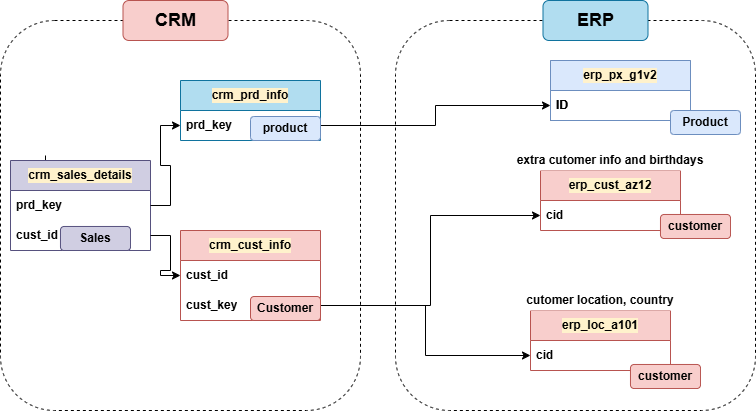

The diagram above was exported from draw.io. Its source (the exported page's mxGraphModel, read from the mxfile embedded in the PNG):
<mxGraphModel dx="872" dy="547" grid="1" gridSize="10" guides="1" tooltips="1" connect="1" arrows="1" fold="1" page="1" pageScale="1" pageWidth="850" pageHeight="1100" math="0" shadow="0">
  <root>
    <mxCell id="0" />
    <mxCell id="1" parent="0" />
    <mxCell id="DZRFNa3CL9cunC1BiYid-2" value="crm_cust_info" style="swimlane;fontStyle=1;childLayout=stackLayout;horizontal=1;startSize=30;horizontalStack=0;resizeParent=1;resizeParentMax=0;resizeLast=0;collapsible=1;marginBottom=0;whiteSpace=wrap;html=1;labelBackgroundColor=#FFF2CC;fillColor=#f8cecc;strokeColor=#b85450;" vertex="1" parent="1">
      <mxGeometry x="210" y="300" width="140" height="90" as="geometry" />
    </mxCell>
    <mxCell id="DZRFNa3CL9cunC1BiYid-3" value="cust_id" style="text;strokeColor=none;fillColor=none;align=left;verticalAlign=middle;spacingLeft=4;spacingRight=4;overflow=hidden;points=[[0,0.5],[1,0.5]];portConstraint=eastwest;rotatable=0;whiteSpace=wrap;html=1;fontStyle=1" vertex="1" parent="DZRFNa3CL9cunC1BiYid-2">
      <mxGeometry y="30" width="140" height="30" as="geometry" />
    </mxCell>
    <mxCell id="DZRFNa3CL9cunC1BiYid-4" value="cust_key" style="text;strokeColor=none;fillColor=none;align=left;verticalAlign=middle;spacingLeft=4;spacingRight=4;overflow=hidden;points=[[0,0.5],[1,0.5]];portConstraint=eastwest;rotatable=0;whiteSpace=wrap;html=1;fontStyle=1" vertex="1" parent="DZRFNa3CL9cunC1BiYid-2">
      <mxGeometry y="60" width="140" height="30" as="geometry" />
    </mxCell>
    <mxCell id="DZRFNa3CL9cunC1BiYid-5" value="&lt;span&gt;crm_prd_info&lt;/span&gt;" style="swimlane;fontStyle=1;childLayout=stackLayout;horizontal=1;startSize=30;horizontalStack=0;resizeParent=1;resizeParentMax=0;resizeLast=0;collapsible=1;marginBottom=0;whiteSpace=wrap;html=1;labelBackgroundColor=#FFF2CC;fillColor=#b1ddf0;strokeColor=#10739e;" vertex="1" parent="1">
      <mxGeometry x="210" y="150" width="140" height="60" as="geometry" />
    </mxCell>
    <mxCell id="DZRFNa3CL9cunC1BiYid-6" value="prd_key" style="text;strokeColor=none;fillColor=none;align=left;verticalAlign=middle;spacingLeft=4;spacingRight=4;overflow=hidden;points=[[0,0.5],[1,0.5]];portConstraint=eastwest;rotatable=0;whiteSpace=wrap;html=1;fontStyle=1" vertex="1" parent="DZRFNa3CL9cunC1BiYid-5">
      <mxGeometry y="30" width="140" height="30" as="geometry" />
    </mxCell>
    <mxCell id="DZRFNa3CL9cunC1BiYid-7" style="edgeStyle=orthogonalEdgeStyle;rounded=0;orthogonalLoop=1;jettySize=auto;html=1;" edge="1" parent="1">
      <mxGeometry relative="1" as="geometry">
        <mxPoint x="75" y="225" as="sourcePoint" />
        <mxPoint x="75" y="245" as="targetPoint" />
      </mxGeometry>
    </mxCell>
    <mxCell id="DZRFNa3CL9cunC1BiYid-8" value="crm_sales_details" style="swimlane;fontStyle=1;childLayout=stackLayout;horizontal=1;startSize=30;horizontalStack=0;resizeParent=1;resizeParentMax=0;resizeLast=0;collapsible=1;marginBottom=0;whiteSpace=wrap;html=1;labelBackgroundColor=#FFF2CC;fillColor=#d0cee2;strokeColor=#56517e;" vertex="1" parent="1">
      <mxGeometry x="40" y="230" width="140" height="90" as="geometry" />
    </mxCell>
    <mxCell id="DZRFNa3CL9cunC1BiYid-9" value="prd_key" style="text;strokeColor=none;fillColor=none;align=left;verticalAlign=middle;spacingLeft=4;spacingRight=4;overflow=hidden;points=[[0,0.5],[1,0.5]];portConstraint=eastwest;rotatable=0;whiteSpace=wrap;html=1;fontStyle=1" vertex="1" parent="DZRFNa3CL9cunC1BiYid-8">
      <mxGeometry y="30" width="140" height="30" as="geometry" />
    </mxCell>
    <mxCell id="DZRFNa3CL9cunC1BiYid-10" value="cust_id" style="text;strokeColor=none;fillColor=none;align=left;verticalAlign=middle;spacingLeft=4;spacingRight=4;overflow=hidden;points=[[0,0.5],[1,0.5]];portConstraint=eastwest;rotatable=0;whiteSpace=wrap;html=1;fontStyle=1" vertex="1" parent="DZRFNa3CL9cunC1BiYid-8">
      <mxGeometry y="60" width="140" height="30" as="geometry" />
    </mxCell>
    <mxCell id="DZRFNa3CL9cunC1BiYid-11" style="edgeStyle=orthogonalEdgeStyle;rounded=0;orthogonalLoop=1;jettySize=auto;html=1;exitX=1;exitY=0.5;exitDx=0;exitDy=0;entryX=0;entryY=0.5;entryDx=0;entryDy=0;" edge="1" parent="1" source="DZRFNa3CL9cunC1BiYid-10" target="DZRFNa3CL9cunC1BiYid-3">
      <mxGeometry relative="1" as="geometry" />
    </mxCell>
    <mxCell id="DZRFNa3CL9cunC1BiYid-12" value="erp_cust_az12" style="swimlane;fontStyle=1;childLayout=stackLayout;horizontal=1;startSize=30;horizontalStack=0;resizeParent=1;resizeParentMax=0;resizeLast=0;collapsible=1;marginBottom=0;whiteSpace=wrap;html=1;labelBackgroundColor=#FFF2CC;fillColor=#f8cecc;strokeColor=#b85450;" vertex="1" parent="1">
      <mxGeometry x="570" y="240" width="140" height="60" as="geometry" />
    </mxCell>
    <mxCell id="DZRFNa3CL9cunC1BiYid-13" value="cid" style="text;strokeColor=none;fillColor=none;align=left;verticalAlign=middle;spacingLeft=4;spacingRight=4;overflow=hidden;points=[[0,0.5],[1,0.5]];portConstraint=eastwest;rotatable=0;whiteSpace=wrap;html=1;fontStyle=1" vertex="1" parent="DZRFNa3CL9cunC1BiYid-12">
      <mxGeometry y="30" width="140" height="30" as="geometry" />
    </mxCell>
    <mxCell id="DZRFNa3CL9cunC1BiYid-14" style="edgeStyle=orthogonalEdgeStyle;rounded=0;orthogonalLoop=1;jettySize=auto;html=1;exitX=1;exitY=0.5;exitDx=0;exitDy=0;" edge="1" parent="1" source="DZRFNa3CL9cunC1BiYid-4" target="DZRFNa3CL9cunC1BiYid-13">
      <mxGeometry relative="1" as="geometry" />
    </mxCell>
    <mxCell id="DZRFNa3CL9cunC1BiYid-15" value="&lt;b&gt;extra cutomer info and birthdays&lt;/b&gt;" style="rounded=1;whiteSpace=wrap;html=1;strokeColor=none;" vertex="1" parent="1">
      <mxGeometry x="545" y="220" width="190" height="20" as="geometry" />
    </mxCell>
    <mxCell id="DZRFNa3CL9cunC1BiYid-16" value="erp_loc_a101" style="swimlane;fontStyle=1;childLayout=stackLayout;horizontal=1;startSize=30;horizontalStack=0;resizeParent=1;resizeParentMax=0;resizeLast=0;collapsible=1;marginBottom=0;whiteSpace=wrap;html=1;labelBackgroundColor=#FFF2CC;fillColor=#f8cecc;strokeColor=#b85450;" vertex="1" parent="1">
      <mxGeometry x="560" y="380" width="140" height="60" as="geometry" />
    </mxCell>
    <mxCell id="DZRFNa3CL9cunC1BiYid-17" value="cid" style="text;strokeColor=none;fillColor=none;align=left;verticalAlign=middle;spacingLeft=4;spacingRight=4;overflow=hidden;points=[[0,0.5],[1,0.5]];portConstraint=eastwest;rotatable=0;whiteSpace=wrap;html=1;fontStyle=1" vertex="1" parent="DZRFNa3CL9cunC1BiYid-16">
      <mxGeometry y="30" width="140" height="30" as="geometry" />
    </mxCell>
    <mxCell id="DZRFNa3CL9cunC1BiYid-18" value="&lt;b&gt;cutomer location, country&lt;/b&gt;" style="rounded=1;whiteSpace=wrap;html=1;strokeColor=none;" vertex="1" parent="1">
      <mxGeometry x="535" y="360" width="190" height="20" as="geometry" />
    </mxCell>
    <mxCell id="DZRFNa3CL9cunC1BiYid-19" style="edgeStyle=orthogonalEdgeStyle;rounded=0;orthogonalLoop=1;jettySize=auto;html=1;exitX=1;exitY=0.5;exitDx=0;exitDy=0;entryX=0;entryY=0.5;entryDx=0;entryDy=0;" edge="1" parent="1" source="DZRFNa3CL9cunC1BiYid-4" target="DZRFNa3CL9cunC1BiYid-17">
      <mxGeometry relative="1" as="geometry">
        <mxPoint x="560" y="310" as="targetPoint" />
      </mxGeometry>
    </mxCell>
    <mxCell id="DZRFNa3CL9cunC1BiYid-20" value="erp_px_g1v2" style="swimlane;fontStyle=1;childLayout=stackLayout;horizontal=1;startSize=30;horizontalStack=0;resizeParent=1;resizeParentMax=0;resizeLast=0;collapsible=1;marginBottom=0;whiteSpace=wrap;html=1;labelBackgroundColor=#FFF2CC;fontColor=#333333;fillColor=#f5f5f5;strokeColor=#666666;" vertex="1" parent="1">
      <mxGeometry x="580" y="130" width="140" height="60" as="geometry" />
    </mxCell>
    <mxCell id="DZRFNa3CL9cunC1BiYid-21" value="ID" style="text;strokeColor=none;fillColor=none;align=left;verticalAlign=middle;spacingLeft=4;spacingRight=4;overflow=hidden;points=[[0,0.5],[1,0.5]];portConstraint=eastwest;rotatable=0;whiteSpace=wrap;html=1;fontStyle=1" vertex="1" parent="DZRFNa3CL9cunC1BiYid-20">
      <mxGeometry y="30" width="140" height="30" as="geometry" />
    </mxCell>
    <mxCell id="DZRFNa3CL9cunC1BiYid-22" value="erp_px_g1v2" style="swimlane;fontStyle=1;childLayout=stackLayout;horizontal=1;startSize=30;horizontalStack=0;resizeParent=1;resizeParentMax=0;resizeLast=0;collapsible=1;marginBottom=0;whiteSpace=wrap;html=1;labelBackgroundColor=#FFF2CC;fillColor=#dae8fc;strokeColor=#6c8ebf;" vertex="1" parent="1">
      <mxGeometry x="580" y="130" width="140" height="60" as="geometry" />
    </mxCell>
    <mxCell id="DZRFNa3CL9cunC1BiYid-23" value="ID" style="text;strokeColor=none;fillColor=none;align=left;verticalAlign=middle;spacingLeft=4;spacingRight=4;overflow=hidden;points=[[0,0.5],[1,0.5]];portConstraint=eastwest;rotatable=0;whiteSpace=wrap;html=1;fontStyle=1" vertex="1" parent="DZRFNa3CL9cunC1BiYid-22">
      <mxGeometry y="30" width="140" height="30" as="geometry" />
    </mxCell>
    <mxCell id="DZRFNa3CL9cunC1BiYid-24" style="edgeStyle=orthogonalEdgeStyle;rounded=0;orthogonalLoop=1;jettySize=auto;html=1;exitX=1;exitY=0.5;exitDx=0;exitDy=0;entryX=0;entryY=0.75;entryDx=0;entryDy=0;" edge="1" parent="1" source="DZRFNa3CL9cunC1BiYid-6" target="DZRFNa3CL9cunC1BiYid-20">
      <mxGeometry relative="1" as="geometry" />
    </mxCell>
    <mxCell id="DZRFNa3CL9cunC1BiYid-26" style="edgeStyle=orthogonalEdgeStyle;rounded=0;orthogonalLoop=1;jettySize=auto;html=1;entryX=0;entryY=0.5;entryDx=0;entryDy=0;" edge="1" parent="1" source="DZRFNa3CL9cunC1BiYid-9" target="DZRFNa3CL9cunC1BiYid-6">
      <mxGeometry relative="1" as="geometry" />
    </mxCell>
    <mxCell id="DZRFNa3CL9cunC1BiYid-27" value="&lt;b&gt;Sales&lt;/b&gt;" style="rounded=1;whiteSpace=wrap;html=1;fillColor=#d0cee2;strokeColor=#56517e;" vertex="1" parent="1">
      <mxGeometry x="90" y="296" width="70" height="24" as="geometry" />
    </mxCell>
    <mxCell id="DZRFNa3CL9cunC1BiYid-28" value="&lt;b&gt;Customer&lt;/b&gt;" style="rounded=1;whiteSpace=wrap;html=1;fillColor=#f8cecc;strokeColor=#b85450;" vertex="1" parent="1">
      <mxGeometry x="280" y="366" width="70" height="24" as="geometry" />
    </mxCell>
    <mxCell id="DZRFNa3CL9cunC1BiYid-29" value="&lt;b&gt;product&lt;/b&gt;" style="rounded=1;whiteSpace=wrap;html=1;fillColor=#dae8fc;strokeColor=#6c8ebf;" vertex="1" parent="1">
      <mxGeometry x="280" y="186" width="70" height="24" as="geometry" />
    </mxCell>
    <mxCell id="DZRFNa3CL9cunC1BiYid-30" value="&lt;b&gt;Product&lt;/b&gt;" style="rounded=1;whiteSpace=wrap;html=1;fillColor=#dae8fc;strokeColor=#6c8ebf;" vertex="1" parent="1">
      <mxGeometry x="700" y="180" width="70" height="24" as="geometry" />
    </mxCell>
    <mxCell id="DZRFNa3CL9cunC1BiYid-31" value="&lt;b&gt;customer&lt;/b&gt;" style="rounded=1;whiteSpace=wrap;html=1;fillColor=#f8cecc;strokeColor=#b85450;" vertex="1" parent="1">
      <mxGeometry x="690" y="284" width="70" height="24" as="geometry" />
    </mxCell>
    <mxCell id="DZRFNa3CL9cunC1BiYid-32" value="&lt;b&gt;customer&lt;/b&gt;" style="rounded=1;whiteSpace=wrap;html=1;fillColor=#f8cecc;strokeColor=#b85450;" vertex="1" parent="1">
      <mxGeometry x="660" y="434" width="70" height="24" as="geometry" />
    </mxCell>
    <mxCell id="DZRFNa3CL9cunC1BiYid-34" value="" style="rounded=1;whiteSpace=wrap;html=1;strokeColor=default;fillColor=none;dashed=1;" vertex="1" parent="1">
      <mxGeometry x="30" y="90" width="360" height="390" as="geometry" />
    </mxCell>
    <mxCell id="DZRFNa3CL9cunC1BiYid-35" value="&lt;b&gt;&lt;font style=&quot;font-size: 18px;&quot;&gt;CRM&lt;/font&gt;&lt;/b&gt;" style="rounded=1;whiteSpace=wrap;html=1;fillColor=#f8cecc;strokeColor=#b85450;" vertex="1" parent="1">
      <mxGeometry x="152.5" y="70" width="105" height="40" as="geometry" />
    </mxCell>
    <mxCell id="DZRFNa3CL9cunC1BiYid-36" value="" style="rounded=1;whiteSpace=wrap;html=1;strokeColor=default;fillColor=none;dashed=1;" vertex="1" parent="1">
      <mxGeometry x="425" y="90" width="360" height="390" as="geometry" />
    </mxCell>
    <mxCell id="DZRFNa3CL9cunC1BiYid-37" value="&lt;b&gt;&lt;font style=&quot;font-size: 18px;&quot;&gt;ERP&lt;/font&gt;&lt;/b&gt;" style="rounded=1;whiteSpace=wrap;html=1;fillColor=#b1ddf0;strokeColor=#10739e;" vertex="1" parent="1">
      <mxGeometry x="572.5" y="70" width="105" height="40" as="geometry" />
    </mxCell>
  </root>
</mxGraphModel>